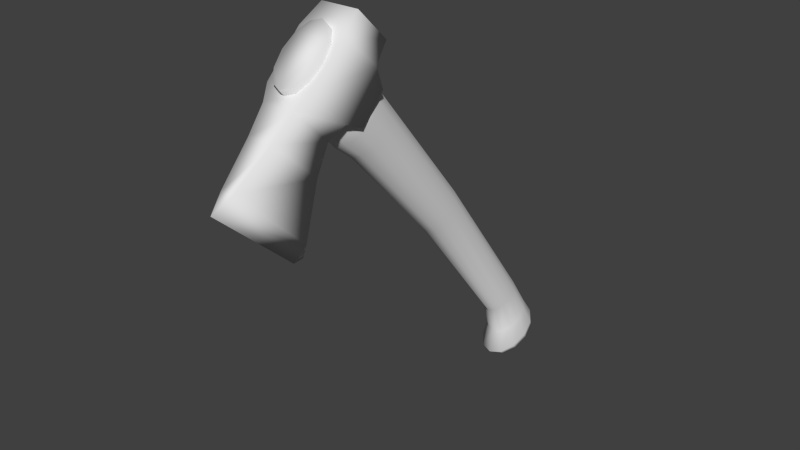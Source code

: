 # Source: hatchet.blend  (saved by Blender 2.69.0; exported with 4.5.12 LTS)
import bpy
from mathutils import Matrix  # noqa: F401  (used for matrix-valued properties, if any)

bpy.ops.wm.read_factory_settings(use_empty=True)
scene = bpy.context.scene
scene.name = 'Scene'

# ---- collections
col_collection_1 = bpy.data.collections.new('Collection 1'); scene.collection.children.link(col_collection_1)

# ---- materials (node trees are filled in below, after node groups)
mat_material = bpy.data.materials.new('Material')
mat_material.alpha_threshold = 0.0
mat_material.use_transparent_shadow = False
mat_material.roughness = 0.5
mat_material.line_color = (0.0, 0.0, 0.0, 1.0)

# ---- material node trees

# ---- world
world_world = bpy.data.worlds.new('World'); scene.world = world_world
world_world.color = (0.05088, 0.05088, 0.05088)
world_world.use_sun_shadow = False
world_world.sun_shadow_jitter_overblur = 0.0
world_world.cycles.sampling_method = 'MANUAL'
world_world.cycles.sample_map_resolution = 256

# ---- meshes
me_cylinder = bpy.data.meshes.new('Cylinder')
me_cylinder.from_pydata([(1.865e-09, -0.1588, 0.6634), (1.865e-09, -0.4177, 0.9677), (0.04438, -0.1738, 0.65), (0.04438, -0.4327, 0.9544), (0.07687, -0.2071, 0.6192), (0.07687, -0.4737, 0.9178), (0.08876, -0.2631, 0.5692), (0.08876, -0.5297, 0.8678), (0.07687, -0.3191, 0.5192), (0.07687, -0.5857, 0.8178), (0.04438, -0.3601, 0.4826), (0.04438, -0.6267, 0.7812), (1.527e-08, -0.3751, 0.4692), (1.527e-08, -0.6417, 0.7678), (-0.04438, -0.3601, 0.4826), (-0.04438, -0.6267, 0.7812), (-0.07687, -0.3191, 0.5192), (-0.07687, -0.5857, 0.8178), (-0.08876, -0.2631, 0.5692), (-0.08876, -0.5297, 0.8678), (-0.07687, -0.2071, 0.6192), (-0.07687, -0.4737, 0.9178), (-0.04438, -0.1738, 0.65), (-0.04438, -0.4327, 0.9544), (2.646e-08, -0.1041, 0.5913), (0.04438, -0.1163, 0.5784), (0.07687, -0.1496, 0.5432), (0.08876, -0.195, 0.4951), (0.07687, -0.2405, 0.447), (0.04438, -0.2737, 0.4117), (3.986e-08, -0.2859, 0.3988), (-0.04438, -0.2737, 0.4117), (-0.07687, -0.2405, 0.447), (-0.08876, -0.195, 0.4951), (-0.07687, -0.1496, 0.5432), (-0.04438, -0.1163, 0.5784), (-2.296e-08, 0.3266, 0.06457), (0.03701, 0.3164, 0.05382), (0.0641, 0.2887, 0.02444), (0.07401, 0.2508, -0.01569), (0.0641, 0.2129, -0.05582), (0.03701, 0.1852, -0.08519), (-1.179e-08, 0.175, -0.09594), (-0.03701, 0.1852, -0.08519), (-0.0641, 0.2129, -0.05582), (-0.07401, 0.2508, -0.01569), (-0.0641, 0.2887, 0.02444), (-0.03701, 0.3164, 0.05382), (-1.695e-07, 0.8281, -0.609), (0.03296, 0.817, -0.6161), (0.05709, 0.7868, -0.6356), (0.06593, 0.7454, -0.6622), (0.05709, 0.7041, -0.6888), (0.03296, 0.6738, -0.7083), (-1.595e-07, 0.6628, -0.7154), (-0.03296, 0.6738, -0.7083), (-0.05709, 0.7041, -0.6888), (-0.06593, 0.7454, -0.6622), (-0.05709, 0.7868, -0.6356), (-0.03296, 0.817, -0.6161), (-2.662e-07, 0.9228, -0.7534), (0.03945, 0.9087, -0.7605), (0.06833, 0.8704, -0.7801), (0.0789, 0.8179, -0.8069), (0.06833, 0.7655, -0.8336), (0.03945, 0.7272, -0.8532), (-2.542e-07, 0.7131, -0.8604), (-0.03945, 0.7272, -0.8532), (-0.06833, 0.7655, -0.8336), (-0.0789, 0.8179, -0.8069), (-0.06833, 0.8704, -0.7801), (-0.03945, 0.9087, -0.7605), (-2.787e-07, 0.9711, -0.8225), (0.05304, 0.9522, -0.8321), (0.09186, 0.9007, -0.8584), (0.1061, 0.8302, -0.8944), (0.09186, 0.7598, -0.9304), (0.05304, 0.7082, -0.9567), (-2.627e-07, 0.6893, -0.9663), (-0.05304, 0.7082, -0.9567), (-0.09186, 0.7598, -0.9304), (-0.1061, 0.8302, -0.8944), (-0.09186, 0.9007, -0.8584), (-0.05304, 0.9522, -0.8321), (-2.787e-07, 0.9854, -0.8594), (0.04912, 0.9679, -0.8684), (0.08507, 0.9202, -0.8927), (0.09824, 0.8549, -0.926), (0.08507, 0.7897, -0.9593), (0.04912, 0.7419, -0.9837), (-2.639e-07, 0.7244, -0.9926), (-0.04912, 0.7419, -0.9837), (-0.08507, 0.7897, -0.9593), (-0.09824, 0.8549, -0.926), (-0.08507, 0.9202, -0.8927), (-0.04912, 0.9679, -0.8684), (-3.109e-07, 0.8815, -0.978), (0.1041, -0.2537, 0.7742), (0.1024, -0.4216, 0.5989), (-0.1024, -0.4216, 0.5989), (-0.1063, -0.2537, 0.7742), (0.1052, -0.4263, 0.9263), (0.1024, -0.5965, 0.7624), (-0.1024, -0.5965, 0.7624), (-0.1052, -0.4263, 0.9263), (0.08659, -0.1789, 0.8511), (-0.08659, -0.1789, 0.8511), (0.08659, -0.3277, 0.9957), (-0.08659, -0.3277, 0.9957), (0.09988, -0.215, 0.6727), (0.09988, -0.3281, 0.5563), (-0.09988, -0.3281, 0.5563), (-0.09988, -0.215, 0.6727), (0.07535, -0.4866, 0.5466), (-0.07535, -0.4866, 0.5466), (0.07535, -0.6471, 0.7081), (-0.07535, -0.6471, 0.7081), (0.05745, -0.529, 0.4155), (-0.05745, -0.529, 0.4155), (0.05745, -0.7412, 0.6151), (-0.05745, -0.7412, 0.6151), (0.0289, -0.57, 0.1526), (-0.0289, -0.57, 0.1523), (0.0289, -0.905, 0.4775), (-0.0289, -0.905, 0.4775), (-1.372e-07, -0.6112, 0.08174), (-1.849e-07, -0.9827, 0.4199), (-1.372e-07, -0.5618, 0.0836)], [], [(0, 1, 3, 2), (2, 3, 5, 4), (4, 5, 7, 6), (6, 7, 9, 8), (8, 9, 11, 10), (10, 11, 13, 12), (12, 13, 15, 14), (14, 15, 17, 16), (16, 17, 19, 18), (18, 19, 21, 20), (3, 1, 23, 21, 19, 17, 15, 13, 11, 9, 7, 5), (22, 23, 1, 0), (20, 21, 23, 22), (22, 0, 24, 35), (35, 24, 36, 47), (20, 22, 35, 34), (18, 20, 34, 33), (16, 18, 33, 32), (14, 16, 32, 31), (12, 14, 31, 30), (10, 12, 30, 29), (8, 10, 29, 28), (6, 8, 28, 27), (4, 6, 27, 26), (2, 4, 26, 25), (0, 2, 25, 24), (47, 36, 48, 59), (34, 35, 47, 46), (33, 34, 46, 45), (32, 33, 45, 44), (31, 32, 44, 43), (30, 31, 43, 42), (29, 30, 42, 41), (28, 29, 41, 40), (27, 28, 40, 39), (26, 27, 39, 38), (25, 26, 38, 37), (24, 25, 37, 36), (59, 48, 60, 71), (46, 47, 59, 58), (45, 46, 58, 57), (44, 45, 57, 56), (43, 44, 56, 55), (42, 43, 55, 54), (41, 42, 54, 53), (40, 41, 53, 52), (39, 40, 52, 51), (38, 39, 51, 50), (37, 38, 50, 49), (36, 37, 49, 48), (71, 60, 72, 83), (58, 59, 71, 70), (57, 58, 70, 69), (56, 57, 69, 68), (55, 56, 68, 67), (54, 55, 67, 66), (53, 54, 66, 65), (52, 53, 65, 64), (51, 52, 64, 63), (50, 51, 63, 62), (49, 50, 62, 61), (48, 49, 61, 60), (83, 72, 84, 95), (70, 71, 83, 82), (69, 70, 82, 81), (68, 69, 81, 80), (67, 68, 80, 79), (66, 67, 79, 78), (65, 66, 78, 77), (64, 65, 77, 76), (63, 64, 76, 75), (62, 63, 75, 74), (61, 62, 74, 73), (60, 61, 73, 72), (82, 83, 95, 94), (81, 82, 94, 93), (80, 81, 93, 92), (79, 80, 92, 91), (78, 79, 91, 90), (77, 78, 90, 89), (76, 77, 89, 88), (75, 76, 88, 87), (74, 75, 87, 86), (73, 74, 86, 85), (72, 73, 85, 84), (95, 84, 96), (94, 95, 96), (93, 94, 96), (92, 93, 96), (91, 92, 96), (90, 91, 96), (89, 90, 96), (88, 89, 96), (87, 88, 96), (86, 87, 96), (85, 86, 96), (84, 85, 96), (99, 100, 112, 111), (101, 104, 103, 102), (97, 101, 102, 98), (102, 103, 116, 115), (99, 103, 104, 100), (104, 101, 107, 108), (107, 105, 106, 108), (100, 104, 108, 106), (101, 97, 105, 107), (97, 100, 106, 105), (109, 110, 111, 112), (98, 99, 111, 110), (100, 97, 109, 112), (97, 98, 110, 109), (115, 116, 120, 119), (103, 99, 114, 116), (98, 102, 115, 113), (99, 98, 113, 114), (119, 120, 124, 123), (116, 114, 118, 120), (113, 115, 119, 117), (114, 113, 117, 118), (120, 118, 122, 124), (117, 119, 123, 121), (118, 117, 121, 122), (124, 122, 125, 126), (121, 123, 126, 125), (122, 121, 127), (121, 125, 127), (125, 122, 127), (123, 124, 126)])
me_cylinder.polygons.foreach_set('use_smooth', [True] * 128)
_uv = me_cylinder.uv_layers.new(name='UVMap')
_uv.uv.foreach_set('vector', [0.8578, 0.6916, 0.8583, 0.8296, 0.8429, 0.8288, 0.8424, 0.6908, 0.2161, 0.1695, 0.2263, 0.03123, 0.2464, 0.03301, 0.2329, 0.1712, 0.2329, 0.1712, 0.2464, 0.03301, 0.2726, 0.03554, 0.2592, 0.1737, 0.2592, 0.1737, 0.2726, 0.03554, 0.2979, 0.03814, 0.2845, 0.1763, 0.7265, 0.1704, 0.7283, 0.03188, 0.7462, 0.03123, 0.7445, 0.1698, 0.7445, 0.1698, 0.7462, 0.03123, 0.7631, 0.03143, 0.7614, 0.17, 0.7614, 0.17, 0.7631, 0.03143, 0.7745, 0.03242, 0.7727, 0.171, 0.125, 0.6838, 0.1351, 0.8223, 0.1146, 0.8238, 0.1045, 0.6853, 0.1045, 0.6853, 0.1146, 0.8238, 0.08826, 0.8257, 0.07821, 0.6872, 0.07821, 0.6872, 0.08826, 0.8257, 0.06324, 0.8275, 0.05319, 0.689, 0.4505, 0.6719, 0.4646, 0.6626, 0.4809, 0.6671, 0.495, 0.6842, 0.5032, 0.7092, 0.5032, 0.7356, 0.495, 0.7562, 0.4809, 0.7655, 0.4646, 0.761, 0.4505, 0.7439, 0.4423, 0.7189, 0.4423, 0.6925, 0.8732, 0.6907, 0.8737, 0.8286, 0.8583, 0.8296, 0.8578, 0.6916, 0.05319, 0.689, 0.06324, 0.8275, 0.04621, 0.8287, 0.03944, 0.6902, 0.8732, 0.6907, 0.8578, 0.6916, 0.8577, 0.6603, 0.8731, 0.6589, 0.8731, 0.6589, 0.8577, 0.6603, 0.8568, 0.4249, 0.8696, 0.4238, 0.05319, 0.689, 0.03944, 0.6902, 0.03878, 0.6584, 0.05343, 0.6559, 0.07821, 0.6872, 0.05319, 0.689, 0.05343, 0.6559, 0.07519, 0.6524, 0.1045, 0.6853, 0.07821, 0.6872, 0.07519, 0.6524, 0.09824, 0.6488, 0.125, 0.6838, 0.1045, 0.6853, 0.09824, 0.6488, 0.1164, 0.646, 0.7614, 0.17, 0.7727, 0.171, 0.7698, 0.2095, 0.7582, 0.2091, 0.7445, 0.1698, 0.7614, 0.17, 0.7582, 0.2091, 0.7416, 0.2083, 0.7265, 0.1704, 0.7445, 0.1698, 0.7416, 0.2083, 0.7246, 0.2074, 0.2592, 0.1737, 0.2845, 0.1763, 0.2773, 0.2127, 0.2553, 0.2084, 0.2329, 0.1712, 0.2592, 0.1737, 0.2553, 0.2084, 0.2324, 0.2043, 0.2161, 0.1695, 0.2329, 0.1712, 0.2324, 0.2043, 0.2147, 0.2013, 0.8578, 0.6916, 0.8424, 0.6908, 0.8423, 0.659, 0.8577, 0.6603, 0.8696, 0.4238, 0.8568, 0.4249, 0.8557, 0.1338, 0.8671, 0.1339, 0.05343, 0.6559, 0.03878, 0.6584, 0.03123, 0.4225, 0.04345, 0.4205, 0.07519, 0.6524, 0.05343, 0.6559, 0.04345, 0.4205, 0.06159, 0.4176, 0.09824, 0.6488, 0.07519, 0.6524, 0.06159, 0.4176, 0.08081, 0.4145, 0.1164, 0.646, 0.09824, 0.6488, 0.08081, 0.4145, 0.09594, 0.4122, 0.7582, 0.2091, 0.7698, 0.2095, 0.7629, 0.4438, 0.7532, 0.4434, 0.7416, 0.2083, 0.7582, 0.2091, 0.7532, 0.4434, 0.7394, 0.4428, 0.7246, 0.2074, 0.7416, 0.2083, 0.7394, 0.4428, 0.7252, 0.442, 0.2553, 0.2084, 0.2773, 0.2127, 0.2529, 0.4464, 0.2345, 0.4428, 0.2324, 0.2043, 0.2553, 0.2084, 0.2345, 0.4428, 0.2155, 0.4394, 0.2147, 0.2013, 0.2324, 0.2043, 0.2155, 0.4394, 0.2007, 0.4369, 0.8577, 0.6603, 0.8423, 0.659, 0.8439, 0.4239, 0.8568, 0.4249, 0.8671, 0.1339, 0.8557, 0.1338, 0.8554, 0.07386, 0.8691, 0.07453, 0.04345, 0.4205, 0.03123, 0.4225, 0.03542, 0.1324, 0.04642, 0.1336, 0.06159, 0.4176, 0.04345, 0.4205, 0.04642, 0.1336, 0.06273, 0.1351, 0.08081, 0.4145, 0.06159, 0.4176, 0.06273, 0.1351, 0.08, 0.1365, 0.09594, 0.4122, 0.08081, 0.4145, 0.08, 0.1365, 0.09359, 0.1375, 0.7532, 0.4434, 0.7629, 0.4438, 0.7652, 0.7163, 0.7565, 0.7148, 0.7394, 0.4428, 0.7532, 0.4434, 0.7565, 0.7148, 0.7442, 0.7154, 0.7252, 0.442, 0.7394, 0.4428, 0.7442, 0.7154, 0.7316, 0.7177, 0.2345, 0.4428, 0.2529, 0.4464, 0.2447, 0.7243, 0.2281, 0.7252, 0.2155, 0.4394, 0.2345, 0.4428, 0.2281, 0.7252, 0.2108, 0.7262, 0.2007, 0.4369, 0.2155, 0.4394, 0.2108, 0.7262, 0.1975, 0.727, 0.8568, 0.4249, 0.8439, 0.4239, 0.8442, 0.1339, 0.8557, 0.1338, 0.8691, 0.07453, 0.8554, 0.07386, 0.8553, 0.0446, 0.8737, 0.0455, 0.04642, 0.1336, 0.03542, 0.1324, 0.04034, 0.07334, 0.0533, 0.07625, 0.06273, 0.1351, 0.04642, 0.1336, 0.0533, 0.07625, 0.07256, 0.08008, 0.08, 0.1365, 0.06273, 0.1351, 0.07256, 0.08008, 0.09296, 0.0838, 0.09359, 0.1375, 0.08, 0.1365, 0.09296, 0.0838, 0.109, 0.08641, 0.7565, 0.7148, 0.7652, 0.7163, 0.7745, 0.7649, 0.7641, 0.7627, 0.7442, 0.7154, 0.7565, 0.7148, 0.7641, 0.7627, 0.7494, 0.7639, 0.7316, 0.7177, 0.7442, 0.7154, 0.7494, 0.7639, 0.7344, 0.7681, 0.2281, 0.7252, 0.2447, 0.7243, 0.2575, 0.7774, 0.2379, 0.7806, 0.2108, 0.7262, 0.2281, 0.7252, 0.2379, 0.7806, 0.2174, 0.7838, 0.1975, 0.727, 0.2108, 0.7262, 0.2174, 0.7838, 0.2017, 0.7862, 0.8557, 0.1338, 0.8442, 0.1339, 0.8417, 0.07464, 0.8554, 0.07386, 0.8737, 0.0455, 0.8553, 0.0446, 0.8553, 0.03123, 0.8723, 0.03206, 0.0533, 0.07625, 0.04034, 0.07334, 0.04274, 0.04453, 0.06017, 0.04844, 0.07256, 0.08008, 0.0533, 0.07625, 0.06017, 0.04844, 0.08606, 0.05358, 0.09296, 0.0838, 0.07256, 0.08008, 0.08606, 0.05358, 0.1135, 0.05859, 0.109, 0.08641, 0.09296, 0.0838, 0.1135, 0.05859, 0.1351, 0.0621, 0.9635, 0.9104, 0.9688, 0.9241, 0.9401, 0.9288, 0.933, 0.9104, 0.9688, 0.8967, 0.9635, 0.9104, 0.933, 0.9104, 0.9401, 0.892, 0.2575, 0.7774, 0.2711, 0.7751, 0.2979, 0.8002, 0.2797, 0.8032, 0.2379, 0.7806, 0.2575, 0.7774, 0.2797, 0.8032, 0.2533, 0.8075, 0.2174, 0.7838, 0.2379, 0.7806, 0.2533, 0.8075, 0.2258, 0.8119, 0.2017, 0.7862, 0.2174, 0.7838, 0.2258, 0.8119, 0.2046, 0.8152, 0.8554, 0.07386, 0.8417, 0.07464, 0.8369, 0.04564, 0.8553, 0.0446, 0.06017, 0.04844, 0.04274, 0.04453, 0.04626, 0.03123, 0.06239, 0.03485, 0.08606, 0.05358, 0.06017, 0.04844, 0.06239, 0.03485, 0.08637, 0.03962, 0.1135, 0.05859, 0.08606, 0.05358, 0.08637, 0.03962, 0.1118, 0.04425, 0.1351, 0.0621, 0.1135, 0.05859, 0.1118, 0.04425, 0.1318, 0.04751, 0.3604, 0.6763, 0.3645, 0.6626, 0.3791, 0.6662, 0.3753, 0.6789, 0.3604, 0.6961, 0.3604, 0.6763, 0.3753, 0.6789, 0.3753, 0.6972, 0.3645, 0.7167, 0.3604, 0.6961, 0.3753, 0.6972, 0.3791, 0.7163, 0.2533, 0.8075, 0.2797, 0.8032, 0.277, 0.8175, 0.2525, 0.8215, 0.2258, 0.8119, 0.2533, 0.8075, 0.2525, 0.8215, 0.2271, 0.8255, 0.2046, 0.8152, 0.2258, 0.8119, 0.2271, 0.8255, 0.2075, 0.8285, 0.8553, 0.0446, 0.8369, 0.04564, 0.8382, 0.03219, 0.8553, 0.03123, 0.6081, 0.6221, 0.5901, 0.6254, 0.6001, 0.5719, 0.6236, 0.6067, 0.6081, 0.6221, 0.6001, 0.5719, 0.6326, 0.5835, 0.6236, 0.6067, 0.6001, 0.5719, 0.6326, 0.5586, 0.6326, 0.5835, 0.6001, 0.5719, 0.6236, 0.5387, 0.6326, 0.5586, 0.6001, 0.5719, 0.6081, 0.5291, 0.6236, 0.5387, 0.6001, 0.5719, 0.5901, 0.5324, 0.6081, 0.5291, 0.6001, 0.5719, 0.5746, 0.5478, 0.5901, 0.5324, 0.6001, 0.5719, 0.5656, 0.571, 0.5746, 0.5478, 0.6001, 0.5719, 0.5656, 0.5959, 0.5656, 0.571, 0.6001, 0.5719, 0.5746, 0.6158, 0.5656, 0.5959, 0.6001, 0.5719, 0.5901, 0.6254, 0.5746, 0.6158, 0.6001, 0.5719, 0.4818, 0.1155, 0.3984, 0.1135, 0.4155, 0.07983, 0.4711, 0.08156, 0.6214, 0.891, 0.6214, 0.964, 0.5395, 0.963, 0.5395, 0.892, 0.4004, 0.3826, 0.4017, 0.3028, 0.4829, 0.2977, 0.484, 0.3807, 0.5395, 0.892, 0.5395, 0.963, 0.5139, 0.9537, 0.5139, 0.9014, 0.4818, 0.1155, 0.4807, 0.1985, 0.3997, 0.1933, 0.3984, 0.1135, 0.6214, 0.964, 0.6214, 0.891, 0.663, 0.8975, 0.663, 0.9576, 0.5656, 0.6879, 0.6362, 0.6879, 0.6362, 0.748, 0.5656, 0.748, 0.3984, 0.1135, 0.3997, 0.1933, 0.3604, 0.1844, 0.3627, 0.1124, 0.4017, 0.3028, 0.4004, 0.3826, 0.3627, 0.3839, 0.3604, 0.312, 0.7745, 0.8305, 0.7745, 0.9036, 0.7373, 0.8967, 0.7373, 0.8366, 0.2979, 0.891, 0.2979, 0.9472, 0.2286, 0.9472, 0.2286, 0.891, 0.8369, 0.9572, 0.8369, 0.892, 0.8705, 0.8975, 0.8705, 0.9611, 0.1351, 0.8912, 0.1351, 0.9642, 0.09845, 0.9627, 0.09845, 0.8934, 0.4004, 0.3826, 0.484, 0.3807, 0.4731, 0.4147, 0.4171, 0.4163, 0.5139, 0.9014, 0.5139, 0.9537, 0.468, 0.9474, 0.468, 0.9076, 0.4807, 0.1985, 0.4818, 0.1155, 0.5115, 0.12, 0.5076, 0.1989, 0.484, 0.3807, 0.4829, 0.2977, 0.5075, 0.2978, 0.5115, 0.3766, 0.5032, 0.5291, 0.5032, 0.6002, 0.4743, 0.5908, 0.4743, 0.5385, 0.468, 0.9076, 0.468, 0.9474, 0.3938, 0.9375, 0.3938, 0.9175, 0.5076, 0.1989, 0.5115, 0.12, 0.5555, 0.1003, 0.5538, 0.2013, 0.5115, 0.3766, 0.5075, 0.2978, 0.5525, 0.2957, 0.5541, 0.3967, 0.4743, 0.5385, 0.4743, 0.5908, 0.4327, 0.5846, 0.4327, 0.5447, 0.5538, 0.2013, 0.5555, 0.1003, 0.6332, 0.0493, 0.628, 0.2112, 0.5541, 0.3967, 0.5525, 0.2957, 0.6246, 0.2863, 0.6297, 0.4481, 0.4327, 0.5447, 0.4327, 0.5846, 0.3605, 0.5747, 0.3604, 0.5546, 0.628, 0.2112, 0.6332, 0.0493, 0.6621, 0.04345, 0.6621, 0.2178, 0.6297, 0.4481, 0.6246, 0.2863, 0.6563, 0.2802, 0.6563, 0.4545, 0.3791, 0.8026, 0.3609, 0.7941, 0.3791, 0.7791, 0.6297, 0.4481, 0.6563, 0.4545, 0.6443, 0.4667, 0.6621, 0.04345, 0.6332, 0.0493, 0.6503, 0.03123, 0.3938, 0.9175, 0.3938, 0.9375, 0.3604, 0.9275])
me_cylinder.materials.append(mat_material)
me_cylinder.use_remesh_preserve_volume = False
me_cylinder.use_remesh_preserve_attributes = False
me_cylinder.use_mirror_vertex_groups = False
me_cylinder.use_paint_bone_selection = False
me_cylinder.use_paint_mask = True
me_cylinder.update()

# ---- objects
ob_cylinder = bpy.data.objects.new('Cylinder', me_cylinder)

# ---- transforms, parenting, visibility, modifiers, constraints
ob_cylinder.location = (0.0, 0.0, 0.0)
ob_cylinder.lineart.crease_threshold = 0.0

# ---- collection membership
col_collection_1.objects.link(ob_cylinder)

# ---- scene / render settings (as saved in the file)
scene.frame_start = 1; scene.frame_end = 250; scene.frame_set(1)
scene.render.engine = 'BLENDER_EEVEE_NEXT'
scene.render.image_settings.compression = 90
scene.render.resolution_percentage = 50
scene.render.dither_intensity = 0.0
scene.cycles.use_denoising = False
scene.cycles.samples = 10
scene.cycles.sampling_pattern = 'TABULATED_SOBOL'
scene.cycles.light_sampling_threshold = 0.0
scene.cycles.use_adaptive_sampling = False
scene.cycles.use_light_tree = False
scene.cycles.blur_glossy = 0.0
scene.cycles.volume_bounces = 1
scene.cycles.pixel_filter_type = 'GAUSSIAN'
scene.cycles.sample_clamp_indirect = 0.0
scene.view_settings.view_transform = 'Standard'
bpy.context.view_layer.update()

# ---- added for rendering (the .blend has no active camera and no usable light): camera, sun
cam_auto = bpy.data.cameras.new('AutoCamera')
cam_auto.lens = 50.0
cam_auto.sensor_width = 36.0
cam_auto.clip_end = 1000.0
ob_auto_camera = bpy.data.objects.new('AutoCamera', cam_auto)
scene.collection.objects.link(ob_auto_camera)
ob_auto_camera.location = (2.59584, -3.11381, 2.07831)
ob_auto_camera.rotation_euler = (1.09748, -7.21219e-08, 0.694738)
scene.camera = ob_auto_camera
light_auto_sun = bpy.data.lights.new('AutoSun', 'SUN')
light_auto_sun.energy = 3.0
light_auto_sun.angle = 0.0523599
ob_auto_sun = bpy.data.objects.new('AutoSun', light_auto_sun)
scene.collection.objects.link(ob_auto_sun)
ob_auto_sun.rotation_euler = (0.872665, 0.174533, 0.523599)
bpy.context.view_layer.update()
